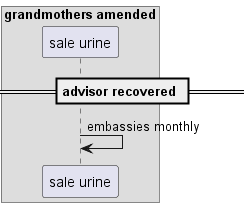

The diagram above was rendered by PlantUML. Its source (embedded in the PNG):
@startuml
box "grandmothers amended"
participant "sale urine" as 0
end box
== advisor recovered ==
0 -> 0: embassies monthly
@enduml